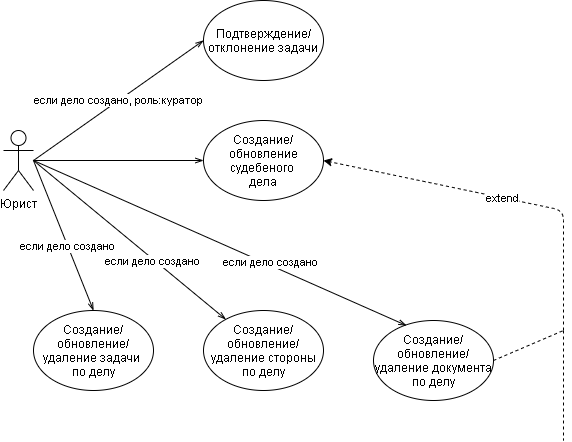

The diagram above was exported from draw.io. Its source (the exported page's mxGraphModel, read from the mxfile embedded in the PNG):
<mxGraphModel dx="1700" dy="1594" grid="1" gridSize="10" guides="1" tooltips="1" connect="1" arrows="1" fold="1" page="1" pageScale="1" pageWidth="850" pageHeight="1100" math="0" shadow="0" extFonts="Permanent Marker^https://fonts.googleapis.com/css?family=Permanent+Marker">
  <root>
    <mxCell id="0" />
    <mxCell id="1" parent="0" />
    <mxCell id="2" value="Юрист" style="shape=umlActor;verticalLabelPosition=bottom;verticalAlign=top;html=1;outlineConnect=0;" vertex="1" parent="1">
      <mxGeometry x="-300" y="-920" width="30" height="60" as="geometry" />
    </mxCell>
    <mxCell id="3" value="Создание/обновление судебеного&amp;nbsp;&lt;br&gt;дела" style="ellipse;whiteSpace=wrap;html=1;" vertex="1" parent="1">
      <mxGeometry x="-100" y="-930" width="120" height="80" as="geometry" />
    </mxCell>
    <mxCell id="4" value="Создание/&lt;br&gt;обновление/&lt;br&gt;удаление задачи&amp;nbsp;&lt;br&gt;по делу" style="ellipse;whiteSpace=wrap;html=1;" vertex="1" parent="1">
      <mxGeometry x="-270" y="-740" width="120" height="80" as="geometry" />
    </mxCell>
    <mxCell id="5" value="&lt;span&gt;Создание/&lt;/span&gt;&lt;br&gt;&lt;span&gt;обновление/&lt;/span&gt;&lt;br&gt;&lt;span&gt;удаление стороны&lt;/span&gt;&lt;br&gt;&lt;span&gt;по делу&lt;/span&gt;" style="ellipse;whiteSpace=wrap;html=1;" vertex="1" parent="1">
      <mxGeometry x="-100" y="-740" width="120" height="80" as="geometry" />
    </mxCell>
    <mxCell id="6" value="&lt;span&gt;Создание/&lt;/span&gt;&lt;br&gt;&lt;span&gt;обновление/&lt;/span&gt;&lt;br&gt;&lt;span&gt;удаление документа&lt;/span&gt;&lt;br&gt;&lt;span&gt;по делу&lt;/span&gt;" style="ellipse;whiteSpace=wrap;html=1;" vertex="1" parent="1">
      <mxGeometry x="70" y="-730" width="120" height="80" as="geometry" />
    </mxCell>
    <mxCell id="7" value="" style="endArrow=openThin;html=1;entryX=0;entryY=0.5;entryDx=0;entryDy=0;endFill=0;" edge="1" source="2" target="3" parent="1">
      <mxGeometry width="50" height="50" relative="1" as="geometry">
        <mxPoint x="-20" y="-620" as="sourcePoint" />
        <mxPoint x="30" y="-670" as="targetPoint" />
      </mxGeometry>
    </mxCell>
    <mxCell id="8" value="" style="endArrow=openThin;html=1;entryX=0.5;entryY=0;entryDx=0;entryDy=0;endFill=0;" edge="1" target="4" parent="1">
      <mxGeometry width="50" height="50" relative="1" as="geometry">
        <mxPoint x="-270" y="-890" as="sourcePoint" />
        <mxPoint x="-90" y="-880" as="targetPoint" />
      </mxGeometry>
    </mxCell>
    <mxCell id="9" value="если дело создано" style="edgeLabel;html=1;align=center;verticalAlign=middle;resizable=0;points=[];" vertex="1" connectable="0" parent="8">
      <mxGeometry x="0.1402" y="-1" relative="1" as="geometry">
        <mxPoint as="offset" />
      </mxGeometry>
    </mxCell>
    <mxCell id="10" value="" style="endArrow=openThin;html=1;endFill=0;" edge="1" target="5" parent="1">
      <mxGeometry width="50" height="50" relative="1" as="geometry">
        <mxPoint x="-270" y="-890" as="sourcePoint" />
        <mxPoint x="-80" y="-870" as="targetPoint" />
      </mxGeometry>
    </mxCell>
    <mxCell id="11" value="если дело создано" style="edgeLabel;html=1;align=center;verticalAlign=middle;resizable=0;points=[];" vertex="1" connectable="0" parent="10">
      <mxGeometry x="0.2513" y="-2" relative="1" as="geometry">
        <mxPoint as="offset" />
      </mxGeometry>
    </mxCell>
    <mxCell id="12" value="" style="endArrow=openThin;html=1;entryX=0.275;entryY=0.063;entryDx=0;entryDy=0;endFill=0;entryPerimeter=0;" edge="1" target="6" parent="1">
      <mxGeometry width="50" height="50" relative="1" as="geometry">
        <mxPoint x="-270" y="-890" as="sourcePoint" />
        <mxPoint x="-70" y="-860" as="targetPoint" />
      </mxGeometry>
    </mxCell>
    <mxCell id="13" value="если дело создано" style="edgeLabel;html=1;align=center;verticalAlign=middle;resizable=0;points=[];" vertex="1" connectable="0" parent="12">
      <mxGeometry x="0.2586" y="3" relative="1" as="geometry">
        <mxPoint as="offset" />
      </mxGeometry>
    </mxCell>
    <mxCell id="14" value="Подтверждение/отклонение задачи" style="ellipse;whiteSpace=wrap;html=1;" vertex="1" parent="1">
      <mxGeometry x="-100" y="-1050" width="120" height="80" as="geometry" />
    </mxCell>
    <mxCell id="15" value="если дело создано, роль:куратор" style="endArrow=openThin;html=1;entryX=0;entryY=0.5;entryDx=0;entryDy=0;endFill=0;" edge="1" target="14" parent="1">
      <mxGeometry width="50" height="50" relative="1" as="geometry">
        <mxPoint x="-270" y="-890" as="sourcePoint" />
        <mxPoint x="-90" y="-880" as="targetPoint" />
      </mxGeometry>
    </mxCell>
    <mxCell id="16" value="" style="endArrow=classic;html=1;entryX=1;entryY=0.5;entryDx=0;entryDy=0;dashed=1;" edge="1" target="3" parent="1">
      <mxGeometry relative="1" as="geometry">
        <mxPoint x="260" y="-720" as="sourcePoint" />
        <mxPoint x="50" y="-880" as="targetPoint" />
        <Array as="points">
          <mxPoint x="260" y="-840" />
        </Array>
      </mxGeometry>
    </mxCell>
    <mxCell id="17" value="extend" style="edgeLabel;resizable=0;html=1;align=center;verticalAlign=middle;" connectable="0" vertex="1" parent="16">
      <mxGeometry relative="1" as="geometry" />
    </mxCell>
    <mxCell id="18" value="" style="endArrow=none;dashed=1;html=1;exitX=1;exitY=0.5;exitDx=0;exitDy=0;" edge="1" source="6" parent="1">
      <mxGeometry width="50" height="50" relative="1" as="geometry">
        <mxPoint x="-20" y="-860" as="sourcePoint" />
        <mxPoint x="260" y="-720" as="targetPoint" />
      </mxGeometry>
    </mxCell>
    <mxCell id="19" value="" style="endArrow=none;dashed=1;html=1;" edge="1" parent="1">
      <mxGeometry width="50" height="50" relative="1" as="geometry">
        <mxPoint x="260" y="-720" as="sourcePoint" />
        <mxPoint x="260" y="-610" as="targetPoint" />
      </mxGeometry>
    </mxCell>
  </root>
</mxGraphModel>